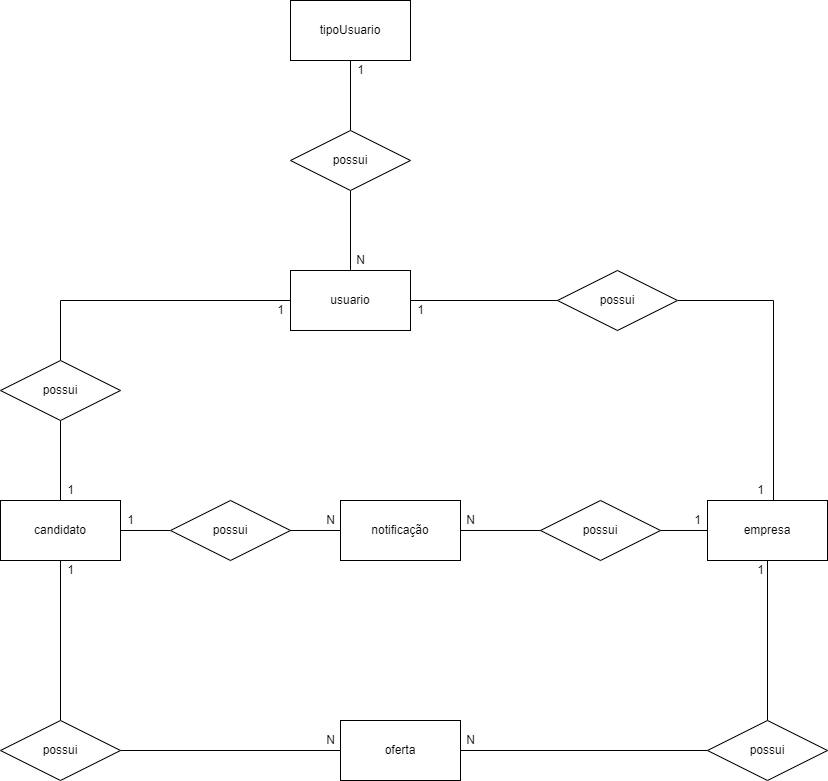

The diagram above was exported from draw.io. Its source (the exported page's mxGraphModel, read from the mxfile embedded in the PNG):
<mxGraphModel dx="1038" dy="579" grid="1" gridSize="10" guides="1" tooltips="1" connect="1" arrows="1" fold="1" page="1" pageScale="1" pageWidth="827" pageHeight="1169" math="0" shadow="0">
  <root>
    <mxCell id="0" />
    <mxCell id="1" parent="0" />
    <mxCell id="eTrV-kZsjaoLac-14rsB-7" value="" style="edgeStyle=orthogonalEdgeStyle;rounded=0;orthogonalLoop=1;jettySize=auto;html=1;endArrow=none;endFill=0;" parent="1" source="eTrV-kZsjaoLac-14rsB-1" target="eTrV-kZsjaoLac-14rsB-6" edge="1">
      <mxGeometry relative="1" as="geometry" />
    </mxCell>
    <mxCell id="eTrV-kZsjaoLac-14rsB-1" value="tipoUsuario" style="rounded=0;whiteSpace=wrap;html=1;" parent="1" vertex="1">
      <mxGeometry x="290" y="140" width="120" height="60" as="geometry" />
    </mxCell>
    <mxCell id="eTrV-kZsjaoLac-14rsB-2" value="usuario" style="rounded=0;whiteSpace=wrap;html=1;" parent="1" vertex="1">
      <mxGeometry x="290" y="410" width="120" height="60" as="geometry" />
    </mxCell>
    <mxCell id="eTrV-kZsjaoLac-14rsB-4" value="oferta" style="rounded=0;whiteSpace=wrap;html=1;" parent="1" vertex="1">
      <mxGeometry x="340" y="860" width="120" height="60" as="geometry" />
    </mxCell>
    <mxCell id="eTrV-kZsjaoLac-14rsB-10" value="" style="edgeStyle=orthogonalEdgeStyle;rounded=0;orthogonalLoop=1;jettySize=auto;html=1;endArrow=none;endFill=0;" parent="1" source="eTrV-kZsjaoLac-14rsB-5" target="eTrV-kZsjaoLac-14rsB-4" edge="1">
      <mxGeometry relative="1" as="geometry" />
    </mxCell>
    <mxCell id="eTrV-kZsjaoLac-14rsB-19" value="" style="edgeStyle=orthogonalEdgeStyle;rounded=0;orthogonalLoop=1;jettySize=auto;html=1;endArrow=none;endFill=0;" parent="1" source="eTrV-kZsjaoLac-14rsB-5" target="eTrV-kZsjaoLac-14rsB-11" edge="1">
      <mxGeometry relative="1" as="geometry" />
    </mxCell>
    <mxCell id="eTrV-kZsjaoLac-14rsB-5" value="possui" style="shape=rhombus;perimeter=rhombusPerimeter;whiteSpace=wrap;html=1;align=center;" parent="1" vertex="1">
      <mxGeometry y="860" width="120" height="60" as="geometry" />
    </mxCell>
    <mxCell id="eTrV-kZsjaoLac-14rsB-8" value="" style="edgeStyle=orthogonalEdgeStyle;rounded=0;orthogonalLoop=1;jettySize=auto;html=1;endArrow=none;endFill=0;" parent="1" source="eTrV-kZsjaoLac-14rsB-6" target="eTrV-kZsjaoLac-14rsB-2" edge="1">
      <mxGeometry relative="1" as="geometry" />
    </mxCell>
    <mxCell id="eTrV-kZsjaoLac-14rsB-6" value="possui" style="shape=rhombus;perimeter=rhombusPerimeter;whiteSpace=wrap;html=1;align=center;" parent="1" vertex="1">
      <mxGeometry x="290" y="270" width="120" height="60" as="geometry" />
    </mxCell>
    <mxCell id="eTrV-kZsjaoLac-14rsB-11" value="candidato" style="rounded=0;whiteSpace=wrap;html=1;" parent="1" vertex="1">
      <mxGeometry y="640" width="120" height="60" as="geometry" />
    </mxCell>
    <mxCell id="eTrV-kZsjaoLac-14rsB-12" value="empresa" style="rounded=0;whiteSpace=wrap;html=1;" parent="1" vertex="1">
      <mxGeometry x="707" y="640" width="120" height="60" as="geometry" />
    </mxCell>
    <mxCell id="eTrV-kZsjaoLac-14rsB-17" value="" style="edgeStyle=orthogonalEdgeStyle;rounded=0;orthogonalLoop=1;jettySize=auto;html=1;endArrow=none;endFill=0;" parent="1" source="eTrV-kZsjaoLac-14rsB-13" target="eTrV-kZsjaoLac-14rsB-2" edge="1">
      <mxGeometry relative="1" as="geometry" />
    </mxCell>
    <mxCell id="eTrV-kZsjaoLac-14rsB-18" value="" style="edgeStyle=orthogonalEdgeStyle;rounded=0;orthogonalLoop=1;jettySize=auto;html=1;endArrow=none;endFill=0;" parent="1" source="eTrV-kZsjaoLac-14rsB-13" target="eTrV-kZsjaoLac-14rsB-12" edge="1">
      <mxGeometry relative="1" as="geometry">
        <Array as="points">
          <mxPoint x="773" y="440" />
        </Array>
      </mxGeometry>
    </mxCell>
    <mxCell id="eTrV-kZsjaoLac-14rsB-13" value="possui" style="shape=rhombus;perimeter=rhombusPerimeter;whiteSpace=wrap;html=1;align=center;" parent="1" vertex="1">
      <mxGeometry x="557" y="410" width="120" height="60" as="geometry" />
    </mxCell>
    <mxCell id="eTrV-kZsjaoLac-14rsB-15" value="" style="edgeStyle=orthogonalEdgeStyle;rounded=0;orthogonalLoop=1;jettySize=auto;html=1;endArrow=none;endFill=0;" parent="1" source="eTrV-kZsjaoLac-14rsB-14" target="eTrV-kZsjaoLac-14rsB-11" edge="1">
      <mxGeometry relative="1" as="geometry" />
    </mxCell>
    <mxCell id="eTrV-kZsjaoLac-14rsB-16" value="" style="edgeStyle=orthogonalEdgeStyle;rounded=0;orthogonalLoop=1;jettySize=auto;html=1;endArrow=none;endFill=0;" parent="1" source="eTrV-kZsjaoLac-14rsB-14" target="eTrV-kZsjaoLac-14rsB-2" edge="1">
      <mxGeometry relative="1" as="geometry">
        <Array as="points">
          <mxPoint x="60" y="440" />
        </Array>
      </mxGeometry>
    </mxCell>
    <mxCell id="eTrV-kZsjaoLac-14rsB-14" value="possui" style="shape=rhombus;perimeter=rhombusPerimeter;whiteSpace=wrap;html=1;align=center;" parent="1" vertex="1">
      <mxGeometry y="500" width="120" height="60" as="geometry" />
    </mxCell>
    <mxCell id="eTrV-kZsjaoLac-14rsB-21" value="" style="edgeStyle=orthogonalEdgeStyle;rounded=0;orthogonalLoop=1;jettySize=auto;html=1;endArrow=none;endFill=0;" parent="1" source="eTrV-kZsjaoLac-14rsB-20" target="eTrV-kZsjaoLac-14rsB-4" edge="1">
      <mxGeometry relative="1" as="geometry" />
    </mxCell>
    <mxCell id="eTrV-kZsjaoLac-14rsB-22" value="" style="edgeStyle=orthogonalEdgeStyle;rounded=0;orthogonalLoop=1;jettySize=auto;html=1;endArrow=none;endFill=0;" parent="1" source="eTrV-kZsjaoLac-14rsB-20" target="eTrV-kZsjaoLac-14rsB-12" edge="1">
      <mxGeometry relative="1" as="geometry">
        <Array as="points">
          <mxPoint x="770" y="890" />
        </Array>
      </mxGeometry>
    </mxCell>
    <mxCell id="eTrV-kZsjaoLac-14rsB-20" value="possui" style="shape=rhombus;perimeter=rhombusPerimeter;whiteSpace=wrap;html=1;align=center;" parent="1" vertex="1">
      <mxGeometry x="707" y="860" width="120" height="60" as="geometry" />
    </mxCell>
    <mxCell id="eTrV-kZsjaoLac-14rsB-23" value="notificação" style="rounded=0;whiteSpace=wrap;html=1;" parent="1" vertex="1">
      <mxGeometry x="340" y="640" width="120" height="60" as="geometry" />
    </mxCell>
    <mxCell id="eTrV-kZsjaoLac-14rsB-25" value="" style="edgeStyle=orthogonalEdgeStyle;rounded=0;orthogonalLoop=1;jettySize=auto;html=1;endArrow=none;endFill=0;" parent="1" source="eTrV-kZsjaoLac-14rsB-24" target="eTrV-kZsjaoLac-14rsB-12" edge="1">
      <mxGeometry relative="1" as="geometry" />
    </mxCell>
    <mxCell id="eTrV-kZsjaoLac-14rsB-26" value="" style="edgeStyle=orthogonalEdgeStyle;rounded=0;orthogonalLoop=1;jettySize=auto;html=1;endArrow=none;endFill=0;" parent="1" source="eTrV-kZsjaoLac-14rsB-24" target="eTrV-kZsjaoLac-14rsB-23" edge="1">
      <mxGeometry relative="1" as="geometry" />
    </mxCell>
    <mxCell id="eTrV-kZsjaoLac-14rsB-24" value="possui" style="shape=rhombus;perimeter=rhombusPerimeter;whiteSpace=wrap;html=1;align=center;" parent="1" vertex="1">
      <mxGeometry x="540" y="640" width="120" height="60" as="geometry" />
    </mxCell>
    <mxCell id="eTrV-kZsjaoLac-14rsB-28" value="" style="edgeStyle=orthogonalEdgeStyle;rounded=0;orthogonalLoop=1;jettySize=auto;html=1;endArrow=none;endFill=0;" parent="1" source="eTrV-kZsjaoLac-14rsB-27" target="eTrV-kZsjaoLac-14rsB-23" edge="1">
      <mxGeometry relative="1" as="geometry" />
    </mxCell>
    <mxCell id="eTrV-kZsjaoLac-14rsB-29" value="" style="edgeStyle=orthogonalEdgeStyle;rounded=0;orthogonalLoop=1;jettySize=auto;html=1;endArrow=none;endFill=0;" parent="1" source="eTrV-kZsjaoLac-14rsB-27" target="eTrV-kZsjaoLac-14rsB-11" edge="1">
      <mxGeometry relative="1" as="geometry" />
    </mxCell>
    <mxCell id="eTrV-kZsjaoLac-14rsB-27" value="possui" style="shape=rhombus;perimeter=rhombusPerimeter;whiteSpace=wrap;html=1;align=center;" parent="1" vertex="1">
      <mxGeometry x="170" y="640" width="120" height="60" as="geometry" />
    </mxCell>
    <mxCell id="dJVF_lK3h3eLc3wRcmsU-1" value="1" style="text;html=1;align=center;verticalAlign=middle;resizable=0;points=[];autosize=1;strokeColor=none;fillColor=none;" parent="1" vertex="1">
      <mxGeometry x="350" y="200" width="20" height="20" as="geometry" />
    </mxCell>
    <mxCell id="dJVF_lK3h3eLc3wRcmsU-2" value="N" style="text;html=1;align=center;verticalAlign=middle;resizable=0;points=[];autosize=1;strokeColor=none;fillColor=none;" parent="1" vertex="1">
      <mxGeometry x="350" y="390" width="20" height="20" as="geometry" />
    </mxCell>
    <mxCell id="dJVF_lK3h3eLc3wRcmsU-3" value="1" style="text;html=1;align=center;verticalAlign=middle;resizable=0;points=[];autosize=1;strokeColor=none;fillColor=none;" parent="1" vertex="1">
      <mxGeometry x="410" y="440" width="20" height="20" as="geometry" />
    </mxCell>
    <mxCell id="dJVF_lK3h3eLc3wRcmsU-4" value="1" style="text;html=1;align=center;verticalAlign=middle;resizable=0;points=[];autosize=1;strokeColor=none;fillColor=none;" parent="1" vertex="1">
      <mxGeometry x="750" y="620" width="20" height="20" as="geometry" />
    </mxCell>
    <mxCell id="dJVF_lK3h3eLc3wRcmsU-5" value="1" style="text;html=1;align=center;verticalAlign=middle;resizable=0;points=[];autosize=1;strokeColor=none;fillColor=none;" parent="1" vertex="1">
      <mxGeometry x="270" y="440" width="20" height="20" as="geometry" />
    </mxCell>
    <mxCell id="dJVF_lK3h3eLc3wRcmsU-6" value="1" style="text;html=1;align=center;verticalAlign=middle;resizable=0;points=[];autosize=1;strokeColor=none;fillColor=none;" parent="1" vertex="1">
      <mxGeometry x="60" y="620" width="20" height="20" as="geometry" />
    </mxCell>
    <mxCell id="dJVF_lK3h3eLc3wRcmsU-7" value="1" style="text;html=1;align=center;verticalAlign=middle;resizable=0;points=[];autosize=1;strokeColor=none;fillColor=none;" parent="1" vertex="1">
      <mxGeometry x="687" y="650" width="20" height="20" as="geometry" />
    </mxCell>
    <mxCell id="dJVF_lK3h3eLc3wRcmsU-8" value="N" style="text;html=1;align=center;verticalAlign=middle;resizable=0;points=[];autosize=1;strokeColor=none;fillColor=none;" parent="1" vertex="1">
      <mxGeometry x="460" y="650" width="20" height="20" as="geometry" />
    </mxCell>
    <mxCell id="dJVF_lK3h3eLc3wRcmsU-10" value="1" style="text;html=1;align=center;verticalAlign=middle;resizable=0;points=[];autosize=1;strokeColor=none;fillColor=none;" parent="1" vertex="1">
      <mxGeometry x="120" y="650" width="20" height="20" as="geometry" />
    </mxCell>
    <mxCell id="dJVF_lK3h3eLc3wRcmsU-11" value="N" style="text;html=1;align=center;verticalAlign=middle;resizable=0;points=[];autosize=1;strokeColor=none;fillColor=none;" parent="1" vertex="1">
      <mxGeometry x="320" y="650" width="20" height="20" as="geometry" />
    </mxCell>
    <mxCell id="dJVF_lK3h3eLc3wRcmsU-12" value="1" style="text;html=1;align=center;verticalAlign=middle;resizable=0;points=[];autosize=1;strokeColor=none;fillColor=none;" parent="1" vertex="1">
      <mxGeometry x="750" y="700" width="20" height="20" as="geometry" />
    </mxCell>
    <mxCell id="dJVF_lK3h3eLc3wRcmsU-13" value="N" style="text;html=1;align=center;verticalAlign=middle;resizable=0;points=[];autosize=1;strokeColor=none;fillColor=none;" parent="1" vertex="1">
      <mxGeometry x="460" y="870" width="20" height="20" as="geometry" />
    </mxCell>
    <mxCell id="dJVF_lK3h3eLc3wRcmsU-14" value="1" style="text;html=1;align=center;verticalAlign=middle;resizable=0;points=[];autosize=1;strokeColor=none;fillColor=none;" parent="1" vertex="1">
      <mxGeometry x="60" y="700" width="20" height="20" as="geometry" />
    </mxCell>
    <mxCell id="dJVF_lK3h3eLc3wRcmsU-15" value="N" style="text;html=1;align=center;verticalAlign=middle;resizable=0;points=[];autosize=1;strokeColor=none;fillColor=none;" parent="1" vertex="1">
      <mxGeometry x="320" y="870" width="20" height="20" as="geometry" />
    </mxCell>
  </root>
</mxGraphModel>